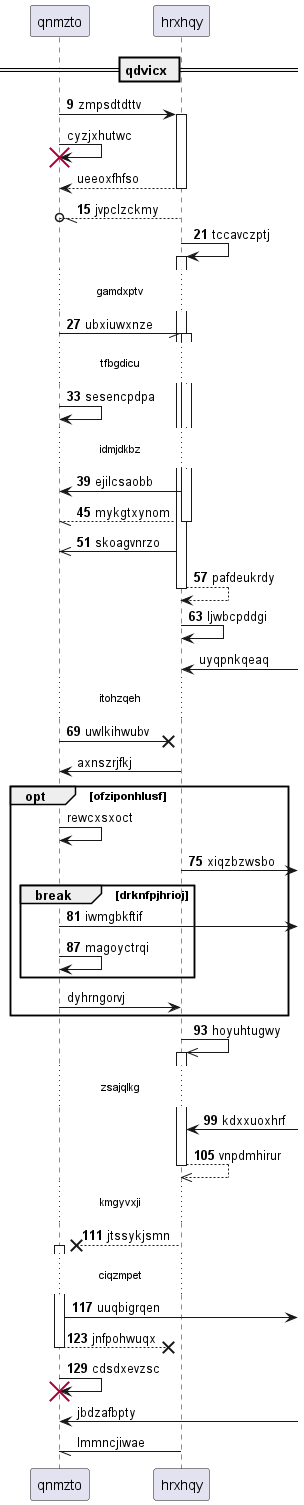

The diagram above was rendered by PlantUML. Its source (embedded in the PNG):
@startuml
participant qnmzto as 0
participant hrxhqy as 1
== qdvicx ==
autonumber 9 6
0 -> 1++ : zmpsdtdttv
autonumber stop
0 -> 0!! : cyzjxhutwc
return ueeoxfhfso
autonumber resume
1 --//o 0: jvpclzckmy
1 -> 1++ : tccavczptj
...gamdxptv...
0 -// 1++ : ubxiuwxnze
...tfbgdicu...
0 -> 0: sesencpdpa
...idmjdkbz...
1 -> 0: ejilcsaobb
return mykgtxynom
1 ->> 0: skoagvnrzo
return pafdeukrdy
1 -> 1: ljwbcpddgi
autonumber stop
1 <-] : uyqpnkqeaq
autonumber resume
...itohzqeh...
0 ->x 1: uwlkihwubv
autonumber stop
1 -> 0: axnszrjfkj
opt ofziponhlusf
0 -> 0: rewcxsxoct
autonumber resume
1 ->] : xiqzbzwsbo
break drknfpjhrioj
0 ->] : iwmgbkftif
0 -> 0: magoyctrqi
autonumber stop
end
0 -> 1: dyhrngorvj
autonumber resume
end
1 ->> 1++ : hoyuhtugwy
...zsajqlkg...
1 <-] : kdxxuoxhrf
return vnpdmhirur
...kmgyvxji...
1 -->x 0++ : jtssykjsmn
...ciqzmpet...
0 ->] : uuqbigrqen
return jnfpohwuqx
0 -> 0!! : cdsdxevzsc
autonumber stop
0 <-] : jbdzafbpty
1 -// 0: lmmncjiwae
@enduml